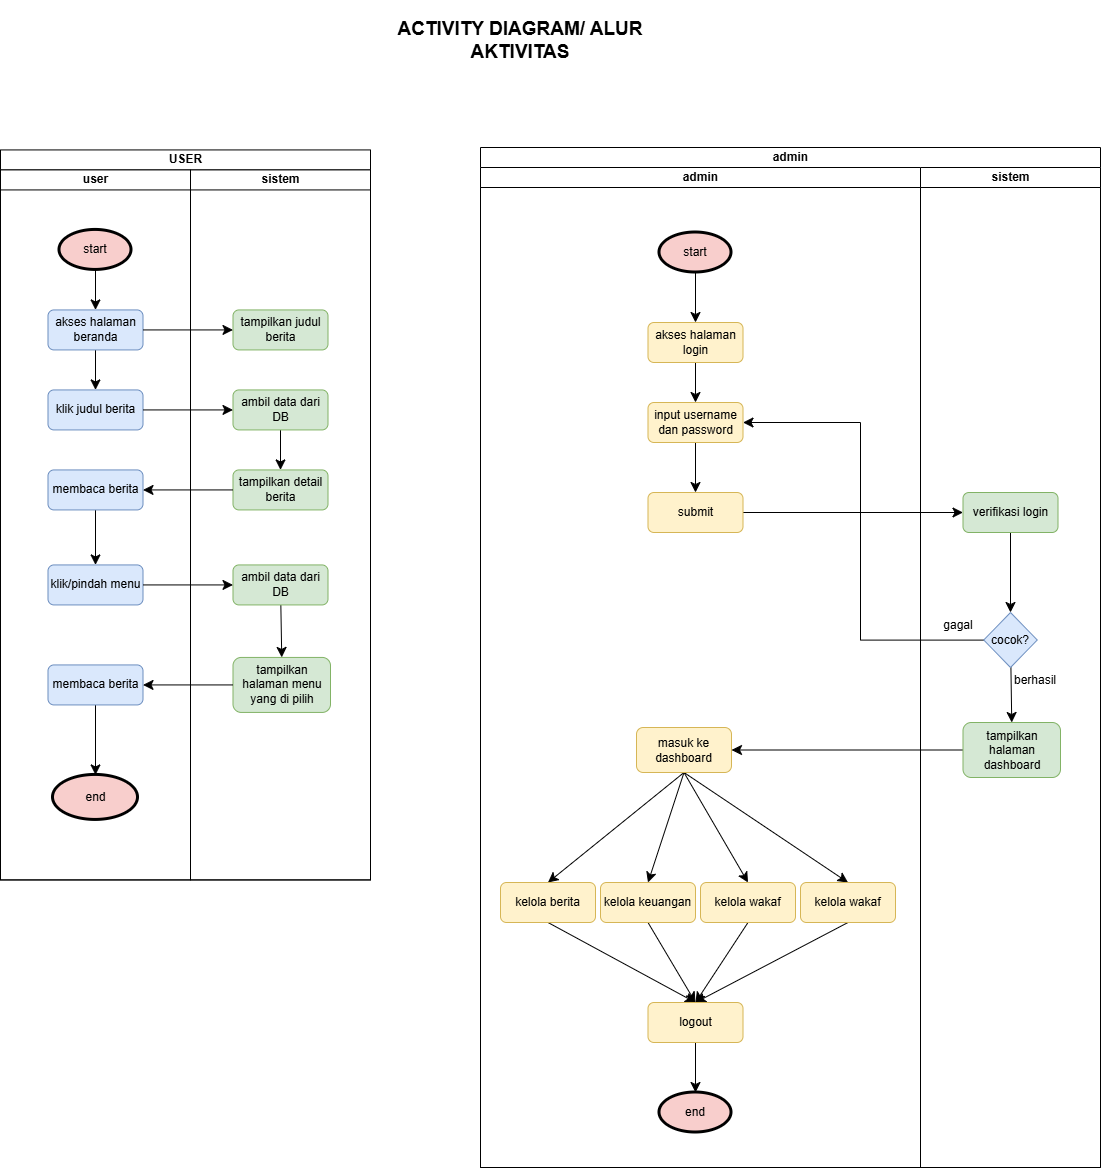

The diagram above was exported from draw.io. Its source (the exported page's mxGraphModel, read from the mxfile embedded in the PNG):
<mxGraphModel dx="2084" dy="2421" grid="1" gridSize="10" guides="1" tooltips="1" connect="1" arrows="1" fold="1" page="1" pageScale="1" pageWidth="827" pageHeight="1169" math="0" shadow="0">
  <root>
    <mxCell id="WIyWlLk6GJQsqaUBKTNV-0" />
    <mxCell id="WIyWlLk6GJQsqaUBKTNV-1" parent="WIyWlLk6GJQsqaUBKTNV-0" />
    <mxCell id="LvjqyKjC6T7Zuf9_uSWo-1" parent="WIyWlLk6GJQsqaUBKTNV-1" style="swimlane;childLayout=stackLayout;resizeParent=1;resizeParentMax=0;startSize=20;html=1;" value="USER" vertex="1">
      <mxGeometry height="730" width="370" x="260.00000000000045" y="-420.57" as="geometry" />
    </mxCell>
    <mxCell id="LvjqyKjC6T7Zuf9_uSWo-2" parent="LvjqyKjC6T7Zuf9_uSWo-1" style="swimlane;startSize=20;html=1;" value="user" vertex="1">
      <mxGeometry height="710" width="190" y="20" as="geometry" />
    </mxCell>
    <mxCell id="LvjqyKjC6T7Zuf9_uSWo-16" edge="1" parent="LvjqyKjC6T7Zuf9_uSWo-2" source="LvjqyKjC6T7Zuf9_uSWo-5" style="edgeStyle=none;curved=1;rounded=0;orthogonalLoop=1;jettySize=auto;html=1;entryX=0.5;entryY=0;entryDx=0;entryDy=0;fontSize=12;startSize=8;endSize=8;" target="LvjqyKjC6T7Zuf9_uSWo-6">
      <mxGeometry relative="1" as="geometry" />
    </mxCell>
    <mxCell id="LvjqyKjC6T7Zuf9_uSWo-5" parent="LvjqyKjC6T7Zuf9_uSWo-2" style="rounded=1;whiteSpace=wrap;html=1;fillColor=#dae8fc;strokeColor=#6c8ebf;" value="akses halaman beranda" vertex="1">
      <mxGeometry height="40" width="95" x="47.5" y="140" as="geometry" />
    </mxCell>
    <mxCell id="LvjqyKjC6T7Zuf9_uSWo-6" parent="LvjqyKjC6T7Zuf9_uSWo-2" style="rounded=1;whiteSpace=wrap;html=1;fillColor=#dae8fc;strokeColor=#6c8ebf;" value="klik judul berita" vertex="1">
      <mxGeometry height="40" width="95" x="47.5" y="220" as="geometry" />
    </mxCell>
    <mxCell id="LvjqyKjC6T7Zuf9_uSWo-7" parent="LvjqyKjC6T7Zuf9_uSWo-2" style="rounded=1;whiteSpace=wrap;html=1;fillColor=#dae8fc;strokeColor=#6c8ebf;" value="klik/pindah menu" vertex="1">
      <mxGeometry height="40" width="95" x="47.5" y="395" as="geometry" />
    </mxCell>
    <mxCell id="LvjqyKjC6T7Zuf9_uSWo-15" edge="1" parent="LvjqyKjC6T7Zuf9_uSWo-2" source="LvjqyKjC6T7Zuf9_uSWo-13" style="edgeStyle=none;curved=1;rounded=0;orthogonalLoop=1;jettySize=auto;html=1;entryX=0.5;entryY=0;entryDx=0;entryDy=0;fontSize=12;startSize=8;endSize=8;" target="LvjqyKjC6T7Zuf9_uSWo-5">
      <mxGeometry relative="1" as="geometry" />
    </mxCell>
    <mxCell id="LvjqyKjC6T7Zuf9_uSWo-13" parent="LvjqyKjC6T7Zuf9_uSWo-2" style="ellipse;whiteSpace=wrap;html=1;fillColor=#f8cecc;strokeColor=light-dark(#000000, #d7817e);strokeWidth=3;" value="start" vertex="1">
      <mxGeometry height="40" width="72" x="59" y="60" as="geometry" />
    </mxCell>
    <mxCell id="LvjqyKjC6T7Zuf9_uSWo-66" edge="1" parent="LvjqyKjC6T7Zuf9_uSWo-2" source="LvjqyKjC6T7Zuf9_uSWo-23" style="edgeStyle=none;curved=1;rounded=0;orthogonalLoop=1;jettySize=auto;html=1;entryX=0.5;entryY=0;entryDx=0;entryDy=0;fontSize=12;startSize=8;endSize=8;" target="LvjqyKjC6T7Zuf9_uSWo-7">
      <mxGeometry relative="1" as="geometry" />
    </mxCell>
    <mxCell id="LvjqyKjC6T7Zuf9_uSWo-23" parent="LvjqyKjC6T7Zuf9_uSWo-2" style="rounded=1;whiteSpace=wrap;html=1;fillColor=#dae8fc;strokeColor=#6c8ebf;" value="membaca berita" vertex="1">
      <mxGeometry height="40" width="95" x="47.499999999999545" y="300" as="geometry" />
    </mxCell>
    <mxCell id="LvjqyKjC6T7Zuf9_uSWo-26" parent="LvjqyKjC6T7Zuf9_uSWo-2" style="ellipse;whiteSpace=wrap;html=1;fillColor=#f8cecc;strokeColor=light-dark(#000000, #d7817e);strokeWidth=3;" value="end" vertex="1">
      <mxGeometry height="45" width="85" x="52.5" y="605" as="geometry" />
    </mxCell>
    <mxCell id="LvjqyKjC6T7Zuf9_uSWo-72" edge="1" parent="LvjqyKjC6T7Zuf9_uSWo-2" source="LvjqyKjC6T7Zuf9_uSWo-71" style="edgeStyle=none;curved=1;rounded=0;orthogonalLoop=1;jettySize=auto;html=1;entryX=0.5;entryY=0;entryDx=0;entryDy=0;fontSize=12;startSize=8;endSize=8;" target="LvjqyKjC6T7Zuf9_uSWo-26">
      <mxGeometry relative="1" as="geometry" />
    </mxCell>
    <mxCell id="LvjqyKjC6T7Zuf9_uSWo-71" parent="LvjqyKjC6T7Zuf9_uSWo-2" style="rounded=1;whiteSpace=wrap;html=1;fillColor=#dae8fc;strokeColor=#6c8ebf;" value="membaca berita" vertex="1">
      <mxGeometry height="40" width="95" x="47.5" y="495" as="geometry" />
    </mxCell>
    <mxCell id="LvjqyKjC6T7Zuf9_uSWo-3" parent="LvjqyKjC6T7Zuf9_uSWo-1" style="swimlane;startSize=20;html=1;" value="sistem" vertex="1">
      <mxGeometry height="710" width="180" x="190" y="20" as="geometry" />
    </mxCell>
    <mxCell id="LvjqyKjC6T7Zuf9_uSWo-9" parent="LvjqyKjC6T7Zuf9_uSWo-3" style="rounded=1;whiteSpace=wrap;html=1;fillColor=#d5e8d4;strokeColor=#82b366;" value="tampilkan judul berita" vertex="1">
      <mxGeometry height="40" width="95" x="42.5" y="140" as="geometry" />
    </mxCell>
    <mxCell id="LvjqyKjC6T7Zuf9_uSWo-21" edge="1" parent="LvjqyKjC6T7Zuf9_uSWo-3" source="LvjqyKjC6T7Zuf9_uSWo-8" style="edgeStyle=none;curved=1;rounded=0;orthogonalLoop=1;jettySize=auto;html=1;entryX=0.5;entryY=0;entryDx=0;entryDy=0;fontSize=12;startSize=8;endSize=8;" target="LvjqyKjC6T7Zuf9_uSWo-20">
      <mxGeometry relative="1" as="geometry" />
    </mxCell>
    <mxCell id="LvjqyKjC6T7Zuf9_uSWo-8" parent="LvjqyKjC6T7Zuf9_uSWo-3" style="rounded=1;whiteSpace=wrap;html=1;fillColor=#d5e8d4;strokeColor=#82b366;" value="ambil data dari DB" vertex="1">
      <mxGeometry height="40" width="95" x="42.5" y="220" as="geometry" />
    </mxCell>
    <mxCell id="LvjqyKjC6T7Zuf9_uSWo-20" parent="LvjqyKjC6T7Zuf9_uSWo-3" style="rounded=1;whiteSpace=wrap;html=1;fillColor=#d5e8d4;strokeColor=#82b366;" value="tampilkan detail berita" vertex="1">
      <mxGeometry height="40" width="95" x="42.5" y="300" as="geometry" />
    </mxCell>
    <mxCell id="LvjqyKjC6T7Zuf9_uSWo-22" parent="LvjqyKjC6T7Zuf9_uSWo-3" style="rounded=1;whiteSpace=wrap;html=1;fillColor=#d5e8d4;strokeColor=#82b366;" value="tampilkan halaman menu yang di pilih" vertex="1">
      <mxGeometry height="55" width="97.5" x="42.5" y="487.5" as="geometry" />
    </mxCell>
    <mxCell id="LvjqyKjC6T7Zuf9_uSWo-69" edge="1" parent="LvjqyKjC6T7Zuf9_uSWo-3" source="LvjqyKjC6T7Zuf9_uSWo-67" style="edgeStyle=none;curved=1;rounded=0;orthogonalLoop=1;jettySize=auto;html=1;entryX=0.5;entryY=0;entryDx=0;entryDy=0;fontSize=12;startSize=8;endSize=8;" target="LvjqyKjC6T7Zuf9_uSWo-22">
      <mxGeometry relative="1" as="geometry" />
    </mxCell>
    <mxCell id="LvjqyKjC6T7Zuf9_uSWo-67" parent="LvjqyKjC6T7Zuf9_uSWo-3" style="rounded=1;whiteSpace=wrap;html=1;fillColor=#d5e8d4;strokeColor=#82b366;" value="ambil data dari DB" vertex="1">
      <mxGeometry height="40" width="95" x="42.5" y="395" as="geometry" />
    </mxCell>
    <mxCell id="LvjqyKjC6T7Zuf9_uSWo-14" edge="1" parent="LvjqyKjC6T7Zuf9_uSWo-1" source="LvjqyKjC6T7Zuf9_uSWo-5" style="edgeStyle=none;curved=1;rounded=0;orthogonalLoop=1;jettySize=auto;html=1;entryX=0;entryY=0.5;entryDx=0;entryDy=0;fontSize=12;startSize=8;endSize=8;" target="LvjqyKjC6T7Zuf9_uSWo-9">
      <mxGeometry relative="1" as="geometry" />
    </mxCell>
    <mxCell id="LvjqyKjC6T7Zuf9_uSWo-19" edge="1" parent="LvjqyKjC6T7Zuf9_uSWo-1" source="LvjqyKjC6T7Zuf9_uSWo-6" style="edgeStyle=none;curved=1;rounded=0;orthogonalLoop=1;jettySize=auto;html=1;entryX=0;entryY=0.5;entryDx=0;entryDy=0;fontSize=12;startSize=8;endSize=8;" target="LvjqyKjC6T7Zuf9_uSWo-8">
      <mxGeometry relative="1" as="geometry" />
    </mxCell>
    <mxCell id="LvjqyKjC6T7Zuf9_uSWo-24" edge="1" parent="LvjqyKjC6T7Zuf9_uSWo-1" source="LvjqyKjC6T7Zuf9_uSWo-20" style="edgeStyle=none;curved=1;rounded=0;orthogonalLoop=1;jettySize=auto;html=1;entryX=1;entryY=0.5;entryDx=0;entryDy=0;fontSize=12;startSize=8;endSize=8;" target="LvjqyKjC6T7Zuf9_uSWo-23">
      <mxGeometry relative="1" as="geometry" />
    </mxCell>
    <mxCell id="LvjqyKjC6T7Zuf9_uSWo-68" edge="1" parent="LvjqyKjC6T7Zuf9_uSWo-1" source="LvjqyKjC6T7Zuf9_uSWo-7" style="edgeStyle=none;curved=1;rounded=0;orthogonalLoop=1;jettySize=auto;html=1;entryX=0;entryY=0.5;entryDx=0;entryDy=0;fontSize=12;startSize=8;endSize=8;" target="LvjqyKjC6T7Zuf9_uSWo-67">
      <mxGeometry relative="1" as="geometry" />
    </mxCell>
    <mxCell id="LvjqyKjC6T7Zuf9_uSWo-73" edge="1" parent="LvjqyKjC6T7Zuf9_uSWo-1" source="LvjqyKjC6T7Zuf9_uSWo-22" style="edgeStyle=none;curved=1;rounded=0;orthogonalLoop=1;jettySize=auto;html=1;entryX=1;entryY=0.5;entryDx=0;entryDy=0;fontSize=12;startSize=8;endSize=8;" target="LvjqyKjC6T7Zuf9_uSWo-71">
      <mxGeometry relative="1" as="geometry" />
    </mxCell>
    <mxCell id="LvjqyKjC6T7Zuf9_uSWo-29" parent="WIyWlLk6GJQsqaUBKTNV-1" style="swimlane;childLayout=stackLayout;resizeParent=1;resizeParentMax=0;startSize=20;html=1;" value="admin" vertex="1">
      <mxGeometry height="1020" width="620" x="740.0000000000005" y="-423" as="geometry" />
    </mxCell>
    <mxCell id="LvjqyKjC6T7Zuf9_uSWo-52" edge="1" parent="LvjqyKjC6T7Zuf9_uSWo-29" source="LvjqyKjC6T7Zuf9_uSWo-38" style="edgeStyle=none;curved=1;rounded=0;orthogonalLoop=1;jettySize=auto;html=1;fontSize=12;startSize=8;endSize=8;" target="LvjqyKjC6T7Zuf9_uSWo-44">
      <mxGeometry relative="1" as="geometry" />
    </mxCell>
    <mxCell id="LvjqyKjC6T7Zuf9_uSWo-55" edge="1" parent="LvjqyKjC6T7Zuf9_uSWo-29" source="LvjqyKjC6T7Zuf9_uSWo-53" style="edgeStyle=orthogonalEdgeStyle;rounded=0;orthogonalLoop=1;jettySize=auto;html=1;entryX=1;entryY=0.5;entryDx=0;entryDy=0;fontSize=12;startSize=8;endSize=8;" target="LvjqyKjC6T7Zuf9_uSWo-33">
      <mxGeometry relative="1" as="geometry">
        <Array as="points">
          <mxPoint x="380" y="492" />
          <mxPoint x="380" y="275" />
        </Array>
      </mxGeometry>
    </mxCell>
    <mxCell id="LvjqyKjC6T7Zuf9_uSWo-77" edge="1" parent="LvjqyKjC6T7Zuf9_uSWo-29" source="LvjqyKjC6T7Zuf9_uSWo-63" style="edgeStyle=none;curved=1;rounded=0;orthogonalLoop=1;jettySize=auto;html=1;entryX=1;entryY=0.5;entryDx=0;entryDy=0;fontSize=12;startSize=8;endSize=8;" target="LvjqyKjC6T7Zuf9_uSWo-35">
      <mxGeometry relative="1" as="geometry" />
    </mxCell>
    <mxCell id="LvjqyKjC6T7Zuf9_uSWo-30" parent="LvjqyKjC6T7Zuf9_uSWo-29" style="swimlane;startSize=20;html=1;" value="admin" vertex="1">
      <mxGeometry height="1000" width="440" y="20" as="geometry" />
    </mxCell>
    <mxCell id="LvjqyKjC6T7Zuf9_uSWo-31" edge="1" parent="LvjqyKjC6T7Zuf9_uSWo-30" source="LvjqyKjC6T7Zuf9_uSWo-32" style="edgeStyle=none;curved=1;rounded=0;orthogonalLoop=1;jettySize=auto;html=1;entryX=0.5;entryY=0;entryDx=0;entryDy=0;fontSize=12;startSize=8;endSize=8;" target="LvjqyKjC6T7Zuf9_uSWo-33">
      <mxGeometry relative="1" as="geometry" />
    </mxCell>
    <mxCell id="LvjqyKjC6T7Zuf9_uSWo-32" parent="LvjqyKjC6T7Zuf9_uSWo-30" style="rounded=1;whiteSpace=wrap;html=1;fillColor=#fff2cc;strokeColor=#d6b656;" value="akses halaman login" vertex="1">
      <mxGeometry height="40" width="95" x="167.5" y="155" as="geometry" />
    </mxCell>
    <mxCell id="LvjqyKjC6T7Zuf9_uSWo-51" edge="1" parent="LvjqyKjC6T7Zuf9_uSWo-30" source="LvjqyKjC6T7Zuf9_uSWo-33" style="edgeStyle=none;curved=1;rounded=0;orthogonalLoop=1;jettySize=auto;html=1;entryX=0.5;entryY=0;entryDx=0;entryDy=0;fontSize=12;startSize=8;endSize=8;" target="LvjqyKjC6T7Zuf9_uSWo-38">
      <mxGeometry relative="1" as="geometry" />
    </mxCell>
    <mxCell id="LvjqyKjC6T7Zuf9_uSWo-33" parent="LvjqyKjC6T7Zuf9_uSWo-30" style="rounded=1;whiteSpace=wrap;html=1;fillColor=#fff2cc;strokeColor=#d6b656;" value="input username dan password" vertex="1">
      <mxGeometry height="40" width="95" x="167.5" y="235" as="geometry" />
    </mxCell>
    <mxCell id="LvjqyKjC6T7Zuf9_uSWo-79" edge="1" parent="LvjqyKjC6T7Zuf9_uSWo-30" source="LvjqyKjC6T7Zuf9_uSWo-35" style="edgeStyle=none;curved=1;rounded=0;orthogonalLoop=1;jettySize=auto;html=1;entryX=0.5;entryY=0;entryDx=0;entryDy=0;fontSize=12;startSize=8;endSize=8;exitX=0.5;exitY=1;exitDx=0;exitDy=0;" target="LvjqyKjC6T7Zuf9_uSWo-76">
      <mxGeometry relative="1" as="geometry" />
    </mxCell>
    <mxCell id="LvjqyKjC6T7Zuf9_uSWo-80" edge="1" parent="LvjqyKjC6T7Zuf9_uSWo-30" source="LvjqyKjC6T7Zuf9_uSWo-35" style="edgeStyle=none;curved=1;rounded=0;orthogonalLoop=1;jettySize=auto;html=1;entryX=0.5;entryY=0;entryDx=0;entryDy=0;fontSize=12;startSize=8;endSize=8;exitX=0.5;exitY=1;exitDx=0;exitDy=0;" target="LvjqyKjC6T7Zuf9_uSWo-75">
      <mxGeometry relative="1" as="geometry" />
    </mxCell>
    <mxCell id="LvjqyKjC6T7Zuf9_uSWo-81" edge="1" parent="LvjqyKjC6T7Zuf9_uSWo-30" source="LvjqyKjC6T7Zuf9_uSWo-35" style="edgeStyle=none;curved=1;rounded=0;orthogonalLoop=1;jettySize=auto;html=1;entryX=0.5;entryY=0;entryDx=0;entryDy=0;fontSize=12;startSize=8;endSize=8;exitX=0.5;exitY=1;exitDx=0;exitDy=0;" target="LvjqyKjC6T7Zuf9_uSWo-74">
      <mxGeometry relative="1" as="geometry" />
    </mxCell>
    <mxCell id="LvjqyKjC6T7Zuf9_uSWo-82" edge="1" parent="LvjqyKjC6T7Zuf9_uSWo-30" source="LvjqyKjC6T7Zuf9_uSWo-35" style="edgeStyle=none;curved=1;rounded=0;orthogonalLoop=1;jettySize=auto;html=1;entryX=0.5;entryY=0;entryDx=0;entryDy=0;fontSize=12;startSize=8;endSize=8;exitX=0.5;exitY=1;exitDx=0;exitDy=0;" target="LvjqyKjC6T7Zuf9_uSWo-78">
      <mxGeometry relative="1" as="geometry" />
    </mxCell>
    <mxCell id="LvjqyKjC6T7Zuf9_uSWo-35" parent="LvjqyKjC6T7Zuf9_uSWo-30" style="rounded=1;whiteSpace=wrap;html=1;fillColor=#fff2cc;strokeColor=#d6b656;" value="masuk ke dashboard" vertex="1">
      <mxGeometry height="45" width="95" x="156" y="560" as="geometry" />
    </mxCell>
    <mxCell id="LvjqyKjC6T7Zuf9_uSWo-36" edge="1" parent="LvjqyKjC6T7Zuf9_uSWo-30" source="LvjqyKjC6T7Zuf9_uSWo-37" style="edgeStyle=none;curved=1;rounded=0;orthogonalLoop=1;jettySize=auto;html=1;entryX=0.5;entryY=0;entryDx=0;entryDy=0;fontSize=12;startSize=8;endSize=8;" target="LvjqyKjC6T7Zuf9_uSWo-32">
      <mxGeometry relative="1" as="geometry" />
    </mxCell>
    <mxCell id="LvjqyKjC6T7Zuf9_uSWo-37" parent="LvjqyKjC6T7Zuf9_uSWo-30" style="ellipse;whiteSpace=wrap;html=1;fillColor=#f8cecc;strokeColor=light-dark(#000000, #d7817e);strokeWidth=3;" value="start" vertex="1">
      <mxGeometry height="40" width="72" x="179" y="65" as="geometry" />
    </mxCell>
    <mxCell id="LvjqyKjC6T7Zuf9_uSWo-38" parent="LvjqyKjC6T7Zuf9_uSWo-30" style="rounded=1;whiteSpace=wrap;html=1;fillColor=#fff2cc;strokeColor=#d6b656;" value="submit" vertex="1">
      <mxGeometry height="40" width="95" x="167.49999999999955" y="325" as="geometry" />
    </mxCell>
    <mxCell id="LvjqyKjC6T7Zuf9_uSWo-91" edge="1" parent="LvjqyKjC6T7Zuf9_uSWo-30" source="LvjqyKjC6T7Zuf9_uSWo-74" style="edgeStyle=none;curved=1;rounded=0;orthogonalLoop=1;jettySize=auto;html=1;entryX=0.5;entryY=0;entryDx=0;entryDy=0;fontSize=12;startSize=8;endSize=8;exitX=0.5;exitY=1;exitDx=0;exitDy=0;" target="LvjqyKjC6T7Zuf9_uSWo-88">
      <mxGeometry relative="1" as="geometry" />
    </mxCell>
    <mxCell id="LvjqyKjC6T7Zuf9_uSWo-74" parent="LvjqyKjC6T7Zuf9_uSWo-30" style="rounded=1;whiteSpace=wrap;html=1;fillColor=#fff2cc;strokeColor=#d6b656;" value="kelola wakaf" vertex="1">
      <mxGeometry height="40" width="95" x="220" y="715" as="geometry" />
    </mxCell>
    <mxCell id="LvjqyKjC6T7Zuf9_uSWo-90" edge="1" parent="LvjqyKjC6T7Zuf9_uSWo-30" source="LvjqyKjC6T7Zuf9_uSWo-75" style="edgeStyle=none;curved=1;rounded=0;orthogonalLoop=1;jettySize=auto;html=1;entryX=0.5;entryY=0;entryDx=0;entryDy=0;fontSize=12;startSize=8;endSize=8;exitX=0.5;exitY=1;exitDx=0;exitDy=0;" target="LvjqyKjC6T7Zuf9_uSWo-88">
      <mxGeometry relative="1" as="geometry" />
    </mxCell>
    <mxCell id="LvjqyKjC6T7Zuf9_uSWo-75" parent="LvjqyKjC6T7Zuf9_uSWo-30" style="rounded=1;whiteSpace=wrap;html=1;fillColor=#fff2cc;strokeColor=#d6b656;" value="kelola keuangan" vertex="1">
      <mxGeometry height="40" width="95" x="120" y="715" as="geometry" />
    </mxCell>
    <mxCell id="LvjqyKjC6T7Zuf9_uSWo-89" edge="1" parent="LvjqyKjC6T7Zuf9_uSWo-30" source="LvjqyKjC6T7Zuf9_uSWo-76" style="edgeStyle=none;curved=1;rounded=0;orthogonalLoop=1;jettySize=auto;html=1;entryX=0.5;entryY=0;entryDx=0;entryDy=0;fontSize=12;startSize=8;endSize=8;exitX=0.5;exitY=1;exitDx=0;exitDy=0;" target="LvjqyKjC6T7Zuf9_uSWo-88">
      <mxGeometry relative="1" as="geometry" />
    </mxCell>
    <mxCell id="LvjqyKjC6T7Zuf9_uSWo-76" parent="LvjqyKjC6T7Zuf9_uSWo-30" style="rounded=1;whiteSpace=wrap;html=1;fillColor=#fff2cc;strokeColor=#d6b656;" value="kelola berita" vertex="1">
      <mxGeometry height="40" width="95" x="20" y="715" as="geometry" />
    </mxCell>
    <mxCell id="LvjqyKjC6T7Zuf9_uSWo-92" edge="1" parent="LvjqyKjC6T7Zuf9_uSWo-30" source="LvjqyKjC6T7Zuf9_uSWo-78" style="edgeStyle=none;curved=1;rounded=0;orthogonalLoop=1;jettySize=auto;html=1;entryX=0.5;entryY=0;entryDx=0;entryDy=0;fontSize=12;startSize=8;endSize=8;exitX=0.5;exitY=1;exitDx=0;exitDy=0;" target="LvjqyKjC6T7Zuf9_uSWo-88">
      <mxGeometry relative="1" as="geometry" />
    </mxCell>
    <mxCell id="LvjqyKjC6T7Zuf9_uSWo-78" parent="LvjqyKjC6T7Zuf9_uSWo-30" style="rounded=1;whiteSpace=wrap;html=1;fillColor=#fff2cc;strokeColor=#d6b656;" value="kelola wakaf" vertex="1">
      <mxGeometry height="40" width="95" x="320" y="715" as="geometry" />
    </mxCell>
    <mxCell id="LvjqyKjC6T7Zuf9_uSWo-94" edge="1" parent="LvjqyKjC6T7Zuf9_uSWo-30" source="LvjqyKjC6T7Zuf9_uSWo-88" style="edgeStyle=none;curved=1;rounded=0;orthogonalLoop=1;jettySize=auto;html=1;entryX=0.5;entryY=0;entryDx=0;entryDy=0;fontSize=12;startSize=8;endSize=8;" target="LvjqyKjC6T7Zuf9_uSWo-93">
      <mxGeometry relative="1" as="geometry" />
    </mxCell>
    <mxCell id="LvjqyKjC6T7Zuf9_uSWo-88" parent="LvjqyKjC6T7Zuf9_uSWo-30" style="rounded=1;whiteSpace=wrap;html=1;fillColor=#fff2cc;strokeColor=#d6b656;" value="logout" vertex="1">
      <mxGeometry height="40" width="95" x="167.5" y="835" as="geometry" />
    </mxCell>
    <mxCell id="LvjqyKjC6T7Zuf9_uSWo-93" parent="LvjqyKjC6T7Zuf9_uSWo-30" style="ellipse;whiteSpace=wrap;html=1;fillColor=#f8cecc;strokeColor=light-dark(#000000, #d7817e);strokeWidth=3;" value="end" vertex="1">
      <mxGeometry height="40" width="72" x="179" y="925" as="geometry" />
    </mxCell>
    <mxCell id="LvjqyKjC6T7Zuf9_uSWo-40" parent="LvjqyKjC6T7Zuf9_uSWo-29" style="swimlane;startSize=20;html=1;" value="sistem" vertex="1">
      <mxGeometry height="1000" width="180" x="440" y="20" as="geometry" />
    </mxCell>
    <mxCell id="LvjqyKjC6T7Zuf9_uSWo-54" edge="1" parent="LvjqyKjC6T7Zuf9_uSWo-40" source="LvjqyKjC6T7Zuf9_uSWo-44" style="edgeStyle=none;curved=1;rounded=0;orthogonalLoop=1;jettySize=auto;html=1;fontSize=12;startSize=8;endSize=8;" target="LvjqyKjC6T7Zuf9_uSWo-53">
      <mxGeometry relative="1" as="geometry" />
    </mxCell>
    <mxCell id="LvjqyKjC6T7Zuf9_uSWo-44" parent="LvjqyKjC6T7Zuf9_uSWo-40" style="rounded=1;whiteSpace=wrap;html=1;fillColor=#d5e8d4;strokeColor=#82b366;" value="verifikasi login" vertex="1">
      <mxGeometry height="40" width="95" x="42.5" y="325" as="geometry" />
    </mxCell>
    <mxCell id="LvjqyKjC6T7Zuf9_uSWo-64" edge="1" parent="LvjqyKjC6T7Zuf9_uSWo-40" source="LvjqyKjC6T7Zuf9_uSWo-53" style="edgeStyle=none;curved=1;rounded=0;orthogonalLoop=1;jettySize=auto;html=1;entryX=0.5;entryY=0;entryDx=0;entryDy=0;fontSize=12;startSize=8;endSize=8;" target="LvjqyKjC6T7Zuf9_uSWo-63">
      <mxGeometry relative="1" as="geometry" />
    </mxCell>
    <mxCell id="LvjqyKjC6T7Zuf9_uSWo-53" parent="LvjqyKjC6T7Zuf9_uSWo-40" style="rhombus;whiteSpace=wrap;html=1;fillColor=#dae8fc;strokeColor=#6c8ebf;" value="cocok?" vertex="1">
      <mxGeometry height="55" width="53.5" x="63.25" y="445" as="geometry" />
    </mxCell>
    <mxCell id="LvjqyKjC6T7Zuf9_uSWo-56" parent="LvjqyKjC6T7Zuf9_uSWo-40" style="text;html=1;whiteSpace=wrap;strokeColor=none;fillColor=none;align=center;verticalAlign=middle;rounded=0;" value="gagal" vertex="1">
      <mxGeometry height="25" width="50" x="13.25" y="445" as="geometry" />
    </mxCell>
    <mxCell id="LvjqyKjC6T7Zuf9_uSWo-62" parent="LvjqyKjC6T7Zuf9_uSWo-40" style="text;html=1;whiteSpace=wrap;strokeColor=none;fillColor=none;align=center;verticalAlign=middle;rounded=0;" value="berhasil" vertex="1">
      <mxGeometry height="25" width="50" x="90" y="500" as="geometry" />
    </mxCell>
    <mxCell id="LvjqyKjC6T7Zuf9_uSWo-63" parent="LvjqyKjC6T7Zuf9_uSWo-40" style="rounded=1;whiteSpace=wrap;html=1;fillColor=#d5e8d4;strokeColor=#82b366;" value="tampilkan halaman dashboard" vertex="1">
      <mxGeometry height="55" width="97.5" x="42.5" y="555" as="geometry" />
    </mxCell>
    <mxCell id="LvjqyKjC6T7Zuf9_uSWo-95" parent="WIyWlLk6GJQsqaUBKTNV-1" style="text;html=1;whiteSpace=wrap;strokeColor=none;fillColor=none;align=center;verticalAlign=middle;rounded=0;" value="&lt;font style=&quot;font-size: 19px;&quot;&gt;&lt;b&gt;ACTIVITY DIAGRAM/ ALUR AKTIVITAS&lt;/b&gt;&lt;/font&gt;" vertex="1">
      <mxGeometry height="80" width="260" x="650" y="-570" as="geometry" />
    </mxCell>
  </root>
</mxGraphModel>